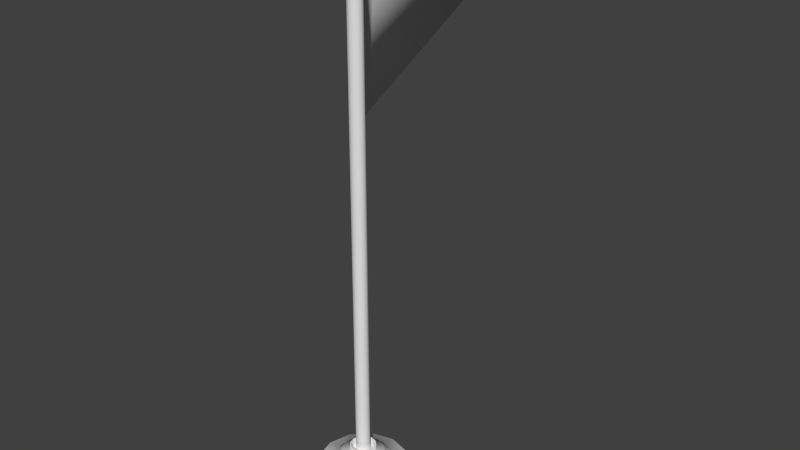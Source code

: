 # Source: Flag.blend  (saved by Blender 2.68.0; exported with 4.5.12 LTS)
import bpy
from mathutils import Matrix  # noqa: F401  (used for matrix-valued properties, if any)

bpy.ops.wm.read_factory_settings(use_empty=True)
scene = bpy.context.scene
scene.name = 'Scene'

# ---- collections
col_collection_1 = bpy.data.collections.new('Collection 1'); scene.collection.children.link(col_collection_1)

# ---- world
world_world = bpy.data.worlds.new('World'); scene.world = world_world
world_world.color = (0.05088, 0.05088, 0.05088)
world_world.use_sun_shadow = False
world_world.sun_shadow_jitter_overblur = 0.0
world_world.cycles.sampling_method = 'MANUAL'
world_world.cycles.sample_map_resolution = 256

# ---- meshes
me_sphere = bpy.data.meshes.new('Sphere')
me_sphere.from_pydata([(-0.3822, -0.2207, 0.7071), (-0.7071, 0.0, 0.7071), (-0.9239, 0.0, 0.3827), (-1.0, 0.0, -4.371e-08), (-0.2207, -0.3822, 0.7071), (-0.6124, 0.3536, 0.7071), (-0.8001, 0.4619, 0.3827), (-0.866, 0.5, -5.96e-08), (-1.639e-07, -0.4413, 0.7071), (-0.3536, 0.6124, 0.7071), (-0.4619, 0.8001, 0.3827), (-0.5, 0.866, -5.96e-08), (0.2207, -0.3822, 0.7071), (-1.411e-07, 0.7071, 0.7071), (-1.263e-07, 0.9239, 0.3827), (-1.114e-07, 1.0, -5.96e-08), (0.3822, -0.2207, 0.7071), (0.3536, 0.6124, 0.7071), (0.4619, 0.8001, 0.3827), (0.5, 0.866, -5.96e-08), (0.4413, -6.179e-09, 0.7071), (0.6124, 0.3536, 0.7071), (0.8001, 0.4619, 0.3827), (0.866, 0.5, -5.96e-08), (0.3822, 0.2207, 0.7071), (0.7071, -9.9e-09, 0.7071), (0.9239, -7.627e-08, 0.3827), (1.0, -6.545e-08, -5.96e-08), (0.2207, 0.3822, 0.7071), (0.6124, -0.3536, 0.7071), (0.8001, -0.4619, 0.3827), (0.866, -0.5, -5.96e-08), (-1.515e-07, 0.4413, 0.7071), (0.3536, -0.6124, 0.7071), (0.4619, -0.8001, 0.3827), (0.5, -0.866, -5.96e-08), (-0.2207, 0.3822, 0.7071), (-1.609e-07, -0.7071, 0.7071), (-2.273e-07, -0.9239, 0.3827), (-2.383e-07, -1.0, -5.96e-08), (-0.3822, 0.2207, 0.7071), (-0.3536, -0.6124, 0.7071), (-0.4619, -0.8001, 0.3827), (-0.5, -0.866, -5.96e-08), (-0.4413, 0.0, 0.7071), (-0.6124, -0.3536, 0.7071), (-0.8001, -0.4619, 0.3827), (-0.866, -0.5, -5.96e-08), (-0.3822, -0.2207, 0.8188), (-0.2207, -0.3822, 0.8188), (-1.639e-07, -0.4413, 0.8188), (0.2207, -0.3822, 0.8188), (0.3822, -0.2207, 0.8188), (0.4413, -6.179e-09, 0.8188), (0.3822, 0.2207, 0.8188), (0.2207, 0.3822, 0.8188), (-1.515e-07, 0.4413, 0.8188), (-0.2207, 0.3822, 0.8188), (-0.3822, 0.2207, 0.8188), (-0.4413, 0.0, 0.8188), (-0.2978, -0.1719, 0.8188), (-0.1719, -0.2978, 0.8188), (-1.639e-07, -0.3439, 0.8188), (0.1719, -0.2978, 0.8188), (0.2978, -0.1719, 0.8188), (0.3439, -3.443e-09, 0.8188), (0.2978, 0.1719, 0.8188), (0.1719, 0.2978, 0.8188), (-1.543e-07, 0.3439, 0.8188), (-0.1719, 0.2978, 0.8188), (-0.2978, 0.1719, 0.8188), (-0.3439, 1.371e-09, 0.8188), (-0.2978, -0.1719, 0.9196), (-0.1719, -0.2978, 0.9196), (-1.639e-07, -0.3439, 0.9196), (0.1719, -0.2978, 0.9196), (0.2978, -0.1719, 0.9196), (0.3439, -3.443e-09, 0.9196), (0.2978, 0.1719, 0.9196), (0.1719, 0.2978, 0.9196), (-1.543e-07, 0.3439, 0.9196), (-0.1719, 0.2978, 0.9196), (-0.2978, 0.1719, 0.9196), (-0.3439, 1.371e-09, 0.9196), (-0.1803, -0.1041, 0.9196), (-0.1041, -0.1803, 0.9196), (-1.639e-07, -0.2082, 0.9196), (0.1041, -0.1803, 0.9196), (0.1803, -0.1041, 0.9196), (0.2082, -3.509e-09, 0.9196), (0.1803, 0.1041, 0.9196), (0.1041, 0.1803, 0.9196), (-1.581e-07, 0.2082, 0.9196), (-0.1041, 0.1803, 0.9196), (-0.1803, 0.1041, 0.9196), (-0.2082, -5.939e-10, 0.9196), (-0.1803, -0.1041, 1.047), (-0.1041, -0.1803, 1.047), (-1.639e-07, -0.2082, 1.047), (0.1041, -0.1803, 1.047), (0.1803, -0.1041, 1.047), (0.2082, -3.509e-09, 1.047), (0.1803, 0.1041, 1.047), (0.1041, 0.1803, 1.047), (-1.581e-07, 0.2082, 1.047), (-0.1041, 0.1803, 1.047), (-0.1803, 0.1041, 1.047), (-0.2082, -5.939e-10, 1.047), (-0.1537, -0.08874, 1.047), (-0.08874, -0.1537, 1.047), (-1.635e-07, -0.1775, 1.047), (0.08874, -0.1537, 1.047), (0.1537, -0.08874, 1.047), (0.1775, -2.998e-09, 1.047), (0.1537, 0.08874, 1.047), (0.08874, 0.1537, 1.047), (-1.586e-07, 0.1775, 1.047), (-0.08874, 0.1537, 1.047), (-0.1537, 0.08874, 1.047), (-0.1775, -5.135e-10, 1.047), (-0.1537, -0.08874, 0.9319), (-0.08874, -0.1537, 0.9319), (-1.635e-07, -0.1775, 0.9319), (0.08874, -0.1537, 0.9319), (0.1537, -0.08874, 0.9319), (0.1775, -2.998e-09, 0.9319), (0.1537, 0.08874, 0.9319), (0.08874, 0.1537, 0.9319), (-1.586e-07, 0.1775, 0.9319), (-0.08874, 0.1537, 0.9319), (-0.1537, 0.08874, 0.9319), (-0.1775, -5.135e-10, 0.9319), (-0.09624, -0.05556, 0.9319), (-0.05556, -0.09624, 0.9319), (-1.628e-07, -0.1111, 0.9319), (0.05556, -0.09624, 0.9319), (0.09623, -0.05556, 0.9319), (0.1111, -1.893e-09, 0.9319), (0.09623, 0.05556, 0.9319), (0.05556, 0.09624, 0.9319), (-1.596e-07, 0.1111, 0.9319), (-0.05556, 0.09624, 0.9319), (-0.09624, 0.05556, 0.9319), (-0.1111, -3.375e-10, 0.9319), (-0.09624, -0.05556, 8.919), (-0.05556, -0.09624, 8.919), (-1.628e-07, -0.1111, 8.919), (0.05556, -0.09624, 8.919), (0.09623, -0.05556, 8.919), (0.1111, -1.893e-09, 8.919), (0.09623, 0.05556, 8.919), (0.05556, 0.09624, 8.919), (-1.596e-07, 0.1111, 8.919), (-0.05556, 0.09624, 8.919), (-0.09624, 0.05556, 8.919), (-0.1111, -3.375e-10, 8.919), (-0.05556, -0.09624, 6.321), (-0.09624, -0.05556, 6.321), (0.05556, 0.09624, 6.321), (0.09623, 0.05556, 6.321), (-1.628e-07, -0.1111, 6.321), (-1.565e-07, 0.1111, 6.323), (0.05556, -0.09624, 6.321), (-0.05556, 0.09624, 6.323), (0.09623, -0.05556, 6.321), (-0.09624, 0.05556, 6.321), (0.1111, -1.893e-09, 6.321), (-0.1111, -3.375e-10, 6.321), (-0.05556, -0.09624, 8.449), (0.05556, 0.09624, 8.449), (-1.628e-07, -0.1111, 8.449), (-1.602e-07, 0.1111, 8.456), (0.05556, -0.09624, 8.449), (-0.05556, 0.09624, 8.456), (0.09623, -0.05556, 8.449), (-0.09624, 0.05556, 8.449), (0.1111, -1.893e-09, 8.449), (-0.09624, -0.05556, 8.449), (0.09623, 0.05556, 8.449), (-0.1111, -3.375e-10, 8.449), (-0.2839, 2.76, 7.385), (-0.3395, 2.746, 7.385), (-0.03188, 0.4086, 8.456), (-0.08744, 0.3937, 8.456), (-0.2205, 0.4235, 6.323), (-0.165, 0.4384, 6.323), (-0.09624, -0.05556, 1.105), (0.09623, 0.05556, 1.105), (-0.1111, -3.375e-10, 1.105), (-0.05556, -0.09624, 1.105), (0.05556, 0.09624, 1.105), (-1.628e-07, -0.1111, 1.105), (-1.595e-07, 0.1111, 1.105), (0.05556, -0.09624, 1.105), (-0.05556, 0.09624, 1.105), (0.09623, -0.05556, 1.105), (-0.09624, 0.05556, 1.105), (0.1111, -1.893e-09, 1.105)], [], [(2, 1, 5, 6), (41, 37, 8, 4), (3, 2, 6, 7), (25, 21, 24, 20), (7, 6, 10, 11), (6, 5, 9, 10), (9, 5, 40, 36), (11, 10, 14, 15), (10, 9, 13, 14), (1, 45, 0, 44), (15, 14, 18, 19), (14, 13, 17, 18), (33, 29, 16, 12), (19, 18, 22, 23), (18, 17, 21, 22), (17, 13, 32, 28), (23, 22, 26, 27), (22, 21, 25, 26), (37, 33, 12, 8), (27, 26, 30, 31), (26, 25, 29, 30), (21, 17, 28, 24), (31, 30, 34, 35), (30, 29, 33, 34), (45, 41, 4, 0), (35, 34, 38, 39), (34, 33, 37, 38), (29, 25, 20, 16), (39, 38, 42, 43), (38, 37, 41, 42), (13, 9, 36, 32), (43, 42, 46, 47), (42, 41, 45, 46), (5, 1, 44, 40), (47, 46, 2, 3), (46, 45, 1, 2), (32, 36, 57, 56), (8, 12, 51, 50), (20, 24, 54, 53), (44, 0, 48, 59), (16, 20, 53, 52), (28, 32, 56, 55), (4, 8, 50, 49), (40, 44, 59, 58), (24, 28, 55, 54), (0, 4, 49, 48), (36, 40, 58, 57), (12, 16, 52, 51), (57, 58, 70, 69), (52, 53, 65, 64), (59, 48, 60, 71), (58, 59, 71, 70), (53, 54, 66, 65), (48, 49, 61, 60), (54, 55, 67, 66), (49, 50, 62, 61), (55, 56, 68, 67), (50, 51, 63, 62), (56, 57, 69, 68), (51, 52, 64, 63), (66, 67, 79, 78), (61, 62, 74, 73), (67, 68, 80, 79), (62, 63, 75, 74), (68, 69, 81, 80), (63, 64, 76, 75), (69, 70, 82, 81), (64, 65, 77, 76), (71, 60, 72, 83), (70, 71, 83, 82), (65, 66, 78, 77), (60, 61, 73, 72), (81, 82, 94, 93), (76, 77, 89, 88), (83, 72, 84, 95), (82, 83, 95, 94), (77, 78, 90, 89), (72, 73, 85, 84), (78, 79, 91, 90), (73, 74, 86, 85), (79, 80, 92, 91), (74, 75, 87, 86), (80, 81, 93, 92), (75, 76, 88, 87), (85, 86, 98, 97), (91, 92, 104, 103), (86, 87, 99, 98), (92, 93, 105, 104), (87, 88, 100, 99), (93, 94, 106, 105), (88, 89, 101, 100), (95, 84, 96, 107), (94, 95, 107, 106), (89, 90, 102, 101), (84, 85, 97, 96), (90, 91, 103, 102), (105, 106, 118, 117), (100, 101, 113, 112), (107, 96, 108, 119), (106, 107, 119, 118), (101, 102, 114, 113), (96, 97, 109, 108), (102, 103, 115, 114), (97, 98, 110, 109), (103, 104, 116, 115), (98, 99, 111, 110), (104, 105, 117, 116), (99, 100, 112, 111), (114, 115, 127, 126), (109, 110, 122, 121), (115, 116, 128, 127), (110, 111, 123, 122), (116, 117, 129, 128), (111, 112, 124, 123), (117, 118, 130, 129), (112, 113, 125, 124), (119, 108, 120, 131), (118, 119, 131, 130), (113, 114, 126, 125), (108, 109, 121, 120), (123, 124, 136, 135), (129, 130, 142, 141), (124, 125, 137, 136), (131, 120, 132, 143), (130, 131, 143, 142), (125, 126, 138, 137), (120, 121, 133, 132), (126, 127, 139, 138), (121, 122, 134, 133), (127, 128, 140, 139), (122, 123, 135, 134), (128, 129, 141, 140), (177, 168, 145, 144), (178, 169, 151, 150), (168, 170, 146, 145), (169, 171, 152, 151), (170, 172, 147, 146), (171, 173, 153, 152), (172, 174, 148, 147), (173, 175, 154, 153), (174, 176, 149, 148), (179, 177, 144, 155), (175, 179, 155, 154), (176, 178, 150, 149), (186, 189, 156, 157), (187, 190, 158, 159), (189, 191, 160, 156), (190, 192, 161, 158), (191, 193, 162, 160), (192, 194, 163, 161), (193, 195, 164, 162), (194, 196, 165, 163), (195, 197, 166, 164), (188, 186, 157, 167), (196, 188, 167, 165), (197, 187, 159, 166), (157, 156, 168, 177), (159, 158, 169, 178), (156, 160, 170, 168), (158, 161, 171, 169), (160, 162, 172, 170), (181, 183, 182, 180), (162, 164, 174, 172), (163, 165, 175, 173), (164, 166, 176, 174), (167, 157, 177, 179), (165, 167, 179, 175), (166, 159, 178, 176), (185, 184, 181, 180), (161, 163, 184, 185), (173, 171, 182, 183), (184, 183, 181), (163, 173, 183, 184), (182, 185, 180), (171, 161, 185, 182), (132, 133, 189, 186), (138, 139, 190, 187), (133, 134, 191, 189), (139, 140, 192, 190), (134, 135, 193, 191), (140, 141, 194, 192), (135, 136, 195, 193), (141, 142, 196, 194), (136, 137, 197, 195), (143, 132, 186, 188), (142, 143, 188, 196), (137, 138, 187, 197)])
me_sphere.polygons.foreach_set('use_smooth', [True] * 187)
_uv = me_sphere.uv_layers.new(name='UV coord')
_uv.uv.foreach_set('vector', [0.4082, 0.7671, 0.4703, 0.7518, 0.4986, 0.7972, 0.4524, 0.8414, 0.4936, 0.6511, 0.539, 0.6228, 0.5499, 0.6596, 0.5214, 0.6775, 0.3239, 0.7874, 0.4082, 0.7671, 0.4524, 0.8414, 0.3896, 0.9012, 0.668, 0.6915, 0.6698, 0.7449, 0.6325, 0.736, 0.6311, 0.7024, 0.3896, 0.9012, 0.4524, 0.8414, 0.528, 0.8837, 0.5034, 0.9669, 0.4524, 0.8414, 0.4986, 0.7972, 0.5458, 0.8223, 0.528, 0.8837, 0.5458, 0.8223, 0.4986, 0.7972, 0.525, 0.7693, 0.5548, 0.785, 0.5034, 0.9669, 0.528, 0.8837, 0.6145, 0.8826, 0.6348, 0.9669, 0.528, 0.8837, 0.5458, 0.8223, 0.5993, 0.8205, 0.6145, 0.8826, 0.4703, 0.7518, 0.4685, 0.6983, 0.5058, 0.7073, 0.5071, 0.7409, 0.6348, 0.9669, 0.6145, 0.8826, 0.6889, 0.8383, 0.7487, 0.9012, 0.6145, 0.8826, 0.5993, 0.8205, 0.6447, 0.7921, 0.6889, 0.8383, 0.5924, 0.621, 0.6396, 0.6461, 0.6132, 0.674, 0.5835, 0.6583, 0.7487, 0.9012, 0.6889, 0.8383, 0.7312, 0.7628, 0.8144, 0.7873, 0.6889, 0.8383, 0.6447, 0.7921, 0.6698, 0.7449, 0.7312, 0.7628, 0.6447, 0.7921, 0.5993, 0.8205, 0.5884, 0.7837, 0.6168, 0.7657, 0.8144, 0.7873, 0.7312, 0.7628, 0.7301, 0.6762, 0.8144, 0.6559, 0.7312, 0.7628, 0.6698, 0.7449, 0.668, 0.6915, 0.7301, 0.6762, 0.539, 0.6228, 0.5924, 0.621, 0.5835, 0.6583, 0.5499, 0.6596, 0.8144, 0.6559, 0.7301, 0.6762, 0.6858, 0.6018, 0.7487, 0.5421, 0.7301, 0.6762, 0.668, 0.6915, 0.6396, 0.6461, 0.6858, 0.6018, 0.6698, 0.7449, 0.6447, 0.7921, 0.6168, 0.7657, 0.6325, 0.736, 0.7487, 0.5421, 0.6858, 0.6018, 0.6103, 0.5595, 0.6348, 0.4764, 0.6858, 0.6018, 0.6396, 0.6461, 0.5924, 0.621, 0.6103, 0.5595, 0.4685, 0.6983, 0.4936, 0.6511, 0.5214, 0.6775, 0.5058, 0.7073, 0.6348, 0.4764, 0.6103, 0.5595, 0.5237, 0.5607, 0.5034, 0.4764, 0.6103, 0.5595, 0.5924, 0.621, 0.539, 0.6228, 0.5237, 0.5607, 0.6396, 0.6461, 0.668, 0.6915, 0.6311, 0.7024, 0.6132, 0.674, 0.5034, 0.4764, 0.5237, 0.5607, 0.4493, 0.6049, 0.3896, 0.5421, 0.5237, 0.5607, 0.539, 0.6228, 0.4936, 0.6511, 0.4493, 0.6049, 0.5993, 0.8205, 0.5458, 0.8223, 0.5548, 0.785, 0.5884, 0.7837, 0.3896, 0.5421, 0.4493, 0.6049, 0.407, 0.6805, 0.3239, 0.6559, 0.4493, 0.6049, 0.4936, 0.6511, 0.4685, 0.6983, 0.407, 0.6805, 0.4986, 0.7972, 0.4703, 0.7518, 0.5071, 0.7409, 0.525, 0.7693, 0.3239, 0.6559, 0.407, 0.6805, 0.4082, 0.7671, 0.3239, 0.7874, 0.407, 0.6805, 0.4685, 0.6983, 0.4703, 0.7518, 0.4082, 0.7671, 0.5884, 0.7837, 0.5548, 0.785, 0.5577, 0.7702, 0.5835, 0.7694, 0.5499, 0.6596, 0.5835, 0.6583, 0.5805, 0.6731, 0.5547, 0.6739, 0.6311, 0.7024, 0.6325, 0.736, 0.6177, 0.733, 0.6169, 0.7072, 0.5071, 0.7409, 0.5058, 0.7073, 0.5206, 0.7102, 0.5214, 0.736, 0.6132, 0.674, 0.6311, 0.7024, 0.6169, 0.7072, 0.6033, 0.6853, 0.6168, 0.7657, 0.5884, 0.7837, 0.5835, 0.7694, 0.6055, 0.7558, 0.5214, 0.6775, 0.5499, 0.6596, 0.5547, 0.6739, 0.5328, 0.6875, 0.525, 0.7693, 0.5071, 0.7409, 0.5214, 0.736, 0.535, 0.758, 0.6325, 0.736, 0.6168, 0.7657, 0.6055, 0.7558, 0.6177, 0.733, 0.5058, 0.7073, 0.5214, 0.6775, 0.5328, 0.6875, 0.5206, 0.7102, 0.5548, 0.785, 0.525, 0.7693, 0.535, 0.758, 0.5577, 0.7702, 0.5835, 0.6583, 0.6132, 0.674, 0.6033, 0.6853, 0.5805, 0.6731, 0.5577, 0.7702, 0.535, 0.758, 0.5426, 0.75, 0.5603, 0.7595, 0.6033, 0.6853, 0.6169, 0.7072, 0.6063, 0.7103, 0.5957, 0.6933, 0.5214, 0.736, 0.5206, 0.7102, 0.5313, 0.7128, 0.5319, 0.7329, 0.535, 0.758, 0.5214, 0.736, 0.5319, 0.7329, 0.5426, 0.75, 0.6169, 0.7072, 0.6177, 0.733, 0.607, 0.7305, 0.6063, 0.7103, 0.5206, 0.7102, 0.5328, 0.6875, 0.5407, 0.6951, 0.5313, 0.7128, 0.6177, 0.733, 0.6055, 0.7558, 0.5975, 0.7482, 0.607, 0.7305, 0.5328, 0.6875, 0.5547, 0.6739, 0.5578, 0.6844, 0.5407, 0.6951, 0.6055, 0.7558, 0.5835, 0.7694, 0.5804, 0.7588, 0.5975, 0.7482, 0.5547, 0.6739, 0.5805, 0.6731, 0.578, 0.6838, 0.5578, 0.6844, 0.5835, 0.7694, 0.5577, 0.7702, 0.5603, 0.7595, 0.5804, 0.7588, 0.5805, 0.6731, 0.6033, 0.6853, 0.5957, 0.6933, 0.578, 0.6838, 0.607, 0.7305, 0.5975, 0.7482, 0.5898, 0.7414, 0.5969, 0.7284, 0.5407, 0.6951, 0.5578, 0.6844, 0.5611, 0.6942, 0.5484, 0.7019, 0.5975, 0.7482, 0.5804, 0.7588, 0.5772, 0.7491, 0.5898, 0.7414, 0.5578, 0.6844, 0.578, 0.6838, 0.5759, 0.6938, 0.5611, 0.6942, 0.5804, 0.7588, 0.5603, 0.7595, 0.5624, 0.7495, 0.5772, 0.7491, 0.578, 0.6838, 0.5957, 0.6933, 0.5889, 0.7009, 0.5759, 0.6938, 0.5603, 0.7595, 0.5426, 0.75, 0.5494, 0.7424, 0.5624, 0.7495, 0.5957, 0.6933, 0.6063, 0.7103, 0.5966, 0.7136, 0.5889, 0.7009, 0.5319, 0.7329, 0.5313, 0.7128, 0.5413, 0.7149, 0.5417, 0.7297, 0.5426, 0.75, 0.5319, 0.7329, 0.5417, 0.7297, 0.5494, 0.7424, 0.6063, 0.7103, 0.607, 0.7305, 0.5969, 0.7284, 0.5966, 0.7136, 0.5313, 0.7128, 0.5407, 0.6951, 0.5484, 0.7019, 0.5413, 0.7149, 0.5624, 0.7495, 0.5494, 0.7424, 0.557, 0.7341, 0.5649, 0.7385, 0.5889, 0.7009, 0.5966, 0.7136, 0.5859, 0.7169, 0.5813, 0.7091, 0.5417, 0.7297, 0.5413, 0.7149, 0.5522, 0.7174, 0.5524, 0.7264, 0.5494, 0.7424, 0.5417, 0.7297, 0.5524, 0.7264, 0.557, 0.7341, 0.5966, 0.7136, 0.5969, 0.7284, 0.586, 0.7259, 0.5859, 0.7169, 0.5413, 0.7149, 0.5484, 0.7019, 0.5566, 0.7095, 0.5522, 0.7174, 0.5969, 0.7284, 0.5898, 0.7414, 0.5816, 0.7338, 0.586, 0.7259, 0.5484, 0.7019, 0.5611, 0.6942, 0.5644, 0.7049, 0.5566, 0.7095, 0.5898, 0.7414, 0.5772, 0.7491, 0.5739, 0.7384, 0.5816, 0.7338, 0.5611, 0.6942, 0.5759, 0.6938, 0.5734, 0.7047, 0.5644, 0.7049, 0.5772, 0.7491, 0.5624, 0.7495, 0.5649, 0.7385, 0.5739, 0.7384, 0.5759, 0.6938, 0.5889, 0.7009, 0.5813, 0.7091, 0.5734, 0.7047, 0.5672, 0.4025, 0.5311, 0.3407, 0.595, 0.3225, 0.6133, 0.355, 0.7639, 0.206, 0.8003, 0.2689, 0.7358, 0.287, 0.7174, 0.254, 0.5311, 0.3407, 0.5311, 0.2688, 0.5954, 0.285, 0.595, 0.3225, 0.8003, 0.2689, 0.7996, 0.3414, 0.735, 0.3246, 0.7358, 0.287, 0.5311, 0.2688, 0.5669, 0.2066, 0.6146, 0.2527, 0.5954, 0.285, 0.7996, 0.3414, 0.7627, 0.4034, 0.7154, 0.3567, 0.735, 0.3246, 0.5669, 0.2066, 0.629, 0.1704, 0.6474, 0.2343, 0.6146, 0.2527, 0.7004, 0.4385, 0.6291, 0.4381, 0.6454, 0.3741, 0.6827, 0.3747, 0.7627, 0.4034, 0.7004, 0.4385, 0.6827, 0.3747, 0.7154, 0.3567, 0.629, 0.1704, 0.7011, 0.1701, 0.685, 0.2348, 0.6474, 0.2343, 0.6291, 0.4381, 0.5672, 0.4025, 0.6133, 0.355, 0.6454, 0.3741, 0.7011, 0.1701, 0.7639, 0.206, 0.7174, 0.254, 0.685, 0.2348, 0.735, 0.3246, 0.7154, 0.3567, 0.7082, 0.349, 0.7248, 0.3216, 0.6146, 0.2527, 0.6474, 0.2343, 0.6499, 0.2446, 0.6219, 0.2604, 0.6827, 0.3747, 0.6454, 0.3741, 0.6484, 0.364, 0.6803, 0.3644, 0.7154, 0.3567, 0.6827, 0.3747, 0.6803, 0.3644, 0.7082, 0.349, 0.6474, 0.2343, 0.685, 0.2348, 0.682, 0.245, 0.6499, 0.2446, 0.6454, 0.3741, 0.6133, 0.355, 0.621, 0.3477, 0.6484, 0.364, 0.685, 0.2348, 0.7174, 0.254, 0.7096, 0.2614, 0.682, 0.245, 0.6133, 0.355, 0.595, 0.3225, 0.6053, 0.32, 0.621, 0.3477, 0.7174, 0.254, 0.7358, 0.287, 0.7253, 0.2894, 0.7096, 0.2614, 0.595, 0.3225, 0.5954, 0.285, 0.6056, 0.288, 0.6053, 0.32, 0.7358, 0.287, 0.735, 0.3246, 0.7248, 0.3216, 0.7253, 0.2894, 0.5954, 0.285, 0.6146, 0.2527, 0.6219, 0.2604, 0.6056, 0.288, 0.682, 0.245, 0.7096, 0.2614, 0.6875, 0.2833, 0.6738, 0.275, 0.621, 0.3477, 0.6053, 0.32, 0.6353, 0.3121, 0.6431, 0.3259, 0.7096, 0.2614, 0.7253, 0.2894, 0.6953, 0.2973, 0.6875, 0.2833, 0.6053, 0.32, 0.6056, 0.288, 0.6356, 0.2961, 0.6353, 0.3121, 0.7253, 0.2894, 0.7248, 0.3216, 0.6949, 0.3133, 0.6953, 0.2973, 0.6056, 0.288, 0.6219, 0.2604, 0.6438, 0.2824, 0.6356, 0.2961, 0.7248, 0.3216, 0.7082, 0.349, 0.6863, 0.3268, 0.6949, 0.3133, 0.6219, 0.2604, 0.6499, 0.2446, 0.6578, 0.2747, 0.6438, 0.2824, 0.6803, 0.3644, 0.6484, 0.364, 0.6568, 0.334, 0.6726, 0.3343, 0.7082, 0.349, 0.6803, 0.3644, 0.6726, 0.3343, 0.6863, 0.3268, 0.6499, 0.2446, 0.682, 0.245, 0.6738, 0.275, 0.6578, 0.2747, 0.6484, 0.364, 0.621, 0.3477, 0.6431, 0.3259, 0.6568, 0.334, 0.6356, 0.2961, 0.6438, 0.2824, 0.6516, 0.2906, 0.6464, 0.2993, 0.6949, 0.3133, 0.6863, 0.3268, 0.6787, 0.3183, 0.6843, 0.3102, 0.6438, 0.2824, 0.6578, 0.2747, 0.6604, 0.2857, 0.6516, 0.2906, 0.6726, 0.3343, 0.6568, 0.334, 0.6599, 0.3233, 0.67, 0.3233, 0.6863, 0.3268, 0.6726, 0.3343, 0.67, 0.3233, 0.6787, 0.3183, 0.6578, 0.2747, 0.6738, 0.275, 0.6706, 0.2859, 0.6604, 0.2857, 0.6568, 0.334, 0.6431, 0.3259, 0.6512, 0.3182, 0.6599, 0.3233, 0.6738, 0.275, 0.6875, 0.2833, 0.6793, 0.2911, 0.6706, 0.2859, 0.6431, 0.3259, 0.6353, 0.3121, 0.6463, 0.3094, 0.6512, 0.3182, 0.6875, 0.2833, 0.6953, 0.2973, 0.6843, 0.3, 0.6793, 0.2911, 0.6353, 0.3121, 0.6356, 0.2961, 0.6464, 0.2993, 0.6463, 0.3094, 0.6953, 0.2973, 0.6949, 0.3133, 0.6843, 0.3102, 0.6843, 0.3, 0.8922, 0.8357, 0.8922, 0.8359, 0.8922, 0.8366, 0.8922, 0.8365, 0.892, 0.8357, 0.892, 0.8356, 0.8921, 0.8365, 0.8921, 0.8365, 0.8922, 0.8359, 0.8922, 0.8362, 0.8922, 0.8366, 0.8922, 0.8366, 0.892, 0.8356, 0.8921, 0.8357, 0.8921, 0.8365, 0.8921, 0.8365, 0.8922, 0.8362, 0.8921, 0.8366, 0.8922, 0.8367, 0.8922, 0.8366, 0.8921, 0.8357, 0.8921, 0.8356, 0.8921, 0.8365, 0.8921, 0.8365, 0.8921, 0.8366, 0.892, 0.8362, 0.8921, 0.8367, 0.8922, 0.8367, 0.8921, 0.8356, 0.8921, 0.8355, 0.8922, 0.8365, 0.8921, 0.8365, 0.892, 0.8362, 0.892, 0.8359, 0.8921, 0.8366, 0.8921, 0.8367, 0.8922, 0.8356, 0.8922, 0.8357, 0.8922, 0.8365, 0.8922, 0.8365, 0.8921, 0.8355, 0.8922, 0.8356, 0.8922, 0.8365, 0.8922, 0.8365, 0.892, 0.8359, 0.892, 0.8357, 0.8921, 0.8365, 0.8921, 0.8366, 0.8979, 0.1634, 0.9043, 0.1634, 0.9071, 0.739, 0.9026, 0.7388, 0.8598, 0.1633, 0.8661, 0.1633, 0.8804, 0.7391, 0.8759, 0.7394, 0.9043, 0.1634, 0.9106, 0.1634, 0.9115, 0.7392, 0.9071, 0.739, 0.8661, 0.1633, 0.8725, 0.1633, 0.8848, 0.739, 0.8804, 0.7391, 0.9106, 0.1634, 0.917, 0.1634, 0.916, 0.7395, 0.9115, 0.7392, 0.8725, 0.1633, 0.8789, 0.1633, 0.8893, 0.7389, 0.8848, 0.739, 0.8406, 0.1633, 0.847, 0.1633, 0.867, 0.7402, 0.8625, 0.7406, 0.8789, 0.1633, 0.8852, 0.1633, 0.8937, 0.7387, 0.8893, 0.7389, 0.847, 0.1633, 0.8534, 0.1633, 0.8714, 0.7397, 0.867, 0.7402, 0.8916, 0.1634, 0.8979, 0.1634, 0.9026, 0.7388, 0.8982, 0.7388, 0.8852, 0.1633, 0.8916, 0.1634, 0.8982, 0.7388, 0.8937, 0.7387, 0.8534, 0.1633, 0.8598, 0.1633, 0.8759, 0.7394, 0.8714, 0.7397, 0.9026, 0.7388, 0.9071, 0.739, 0.8922, 0.8359, 0.8922, 0.8357, 0.8759, 0.7394, 0.8804, 0.7391, 0.892, 0.8356, 0.892, 0.8357, 0.9071, 0.739, 0.9115, 0.7392, 0.8922, 0.8362, 0.8922, 0.8359, 0.8804, 0.7391, 0.8848, 0.739, 0.8921, 0.8357, 0.892, 0.8356, 0.9115, 0.7392, 0.916, 0.7395, 0.8921, 0.8366, 0.8922, 0.8362, 0.3781, 0.3889, 0.09765, 0.4727, 0.09746, 0.4657, 0.3671, 0.385, 0.8625, 0.7406, 0.867, 0.7402, 0.892, 0.8362, 0.8921, 0.8366, 0.8893, 0.7389, 0.8937, 0.7387, 0.8921, 0.8355, 0.8921, 0.8356, 0.867, 0.7402, 0.8714, 0.7397, 0.892, 0.8359, 0.892, 0.8362, 0.8982, 0.7388, 0.9026, 0.7388, 0.8922, 0.8357, 0.8922, 0.8356, 0.8937, 0.7387, 0.8982, 0.7388, 0.8922, 0.8356, 0.8921, 0.8355, 0.8714, 0.7397, 0.8759, 0.7394, 0.892, 0.8357, 0.892, 0.8359, 0.1996, 0.108, 0.2048, 0.1009, 0.3781, 0.3889, 0.3671, 0.385, 0.1385, 0.08792, 0.1439, 0.07903, 0.2048, 0.1009, 0.1996, 0.108, 0.05528, 0.4789, 0.05528, 0.4698, 0.09746, 0.4657, 0.09765, 0.4727, 0.2297, 0.7081, 0.09765, 0.4727, 0.3781, 0.3889, 0.1843, 0.7318, 0.05528, 0.4789, 0.09765, 0.4727, 0.2297, 0.7081, 0.09746, 0.4657, 0.1996, 0.108, 0.3671, 0.385, 0.05528, 0.4698, 0.1385, 0.08792, 0.1996, 0.108, 0.09746, 0.4657, 0.6599, 0.3233, 0.6512, 0.3182, 0.6638, 0.3068, 0.6651, 0.3072, 0.6706, 0.2859, 0.6793, 0.2911, 0.6665, 0.3027, 0.6653, 0.3022, 0.6512, 0.3182, 0.6463, 0.3094, 0.6629, 0.3058, 0.6638, 0.3068, 0.6793, 0.2911, 0.6843, 0.3, 0.6672, 0.3036, 0.6665, 0.3027, 0.6463, 0.3094, 0.6464, 0.2993, 0.6626, 0.3045, 0.6629, 0.3058, 0.6843, 0.3, 0.6843, 0.3102, 0.6673, 0.3048, 0.6672, 0.3036, 0.6464, 0.2993, 0.6516, 0.2906, 0.6631, 0.3032, 0.6626, 0.3045, 0.6843, 0.3102, 0.6787, 0.3183, 0.6672, 0.3058, 0.6673, 0.3048, 0.6516, 0.2906, 0.6604, 0.2857, 0.6641, 0.3024, 0.6631, 0.3032, 0.67, 0.3233, 0.6599, 0.3233, 0.6651, 0.3072, 0.6664, 0.3068, 0.6787, 0.3183, 0.67, 0.3233, 0.6664, 0.3068, 0.6672, 0.3058, 0.6604, 0.2857, 0.6706, 0.2859, 0.6653, 0.3022, 0.6641, 0.3024])
me_sphere.use_remesh_preserve_volume = False
me_sphere.use_remesh_preserve_attributes = False
me_sphere.use_mirror_vertex_groups = False
me_sphere.update()

# ---- objects
ob_flag = bpy.data.objects.new('Flag', me_sphere)

# ---- transforms, parenting, visibility, modifiers, constraints
ob_flag.location = (0.0, 0.0, 0.0)
ob_flag.lineart.crease_threshold = 0.0

# ---- collection membership
col_collection_1.objects.link(ob_flag)

# ---- scene / render settings (as saved in the file)
scene.frame_start = 1; scene.frame_end = 250; scene.frame_set(0)
scene.render.engine = 'BLENDER_EEVEE_NEXT'
scene.render.image_settings.color_mode = 'RGB'
scene.render.image_settings.compression = 90
scene.render.resolution_percentage = 50
scene.render.dither_intensity = 0.0
scene.cycles.use_denoising = False
scene.cycles.samples = 10
scene.cycles.sampling_pattern = 'TABULATED_SOBOL'
scene.cycles.light_sampling_threshold = 0.0
scene.cycles.use_adaptive_sampling = False
scene.cycles.use_light_tree = False
scene.cycles.blur_glossy = 0.0
scene.cycles.volume_bounces = 1
scene.cycles.pixel_filter_type = 'GAUSSIAN'
scene.cycles.sample_clamp_indirect = 0.0
scene.view_settings.view_transform = 'Standard'
bpy.context.view_layer.update()

# ---- added for rendering (the .blend has no active camera and no usable light): camera, sun
cam_auto = bpy.data.cameras.new('AutoCamera')
cam_auto.lens = 50.0
cam_auto.sensor_width = 36.0
cam_auto.clip_end = 1000.0
ob_auto_camera = bpy.data.objects.new('AutoCamera', cam_auto)
scene.collection.objects.link(ob_auto_camera)
ob_auto_camera.location = (9.14442, -10.0931, 11.7749)
ob_auto_camera.rotation_euler = (1.09748, -7.21219e-08, 0.694738)
scene.camera = ob_auto_camera
light_auto_sun = bpy.data.lights.new('AutoSun', 'SUN')
light_auto_sun.energy = 3.0
light_auto_sun.angle = 0.0523599
ob_auto_sun = bpy.data.objects.new('AutoSun', light_auto_sun)
scene.collection.objects.link(ob_auto_sun)
ob_auto_sun.rotation_euler = (0.872665, 0.174533, 0.523599)
bpy.context.view_layer.update()

